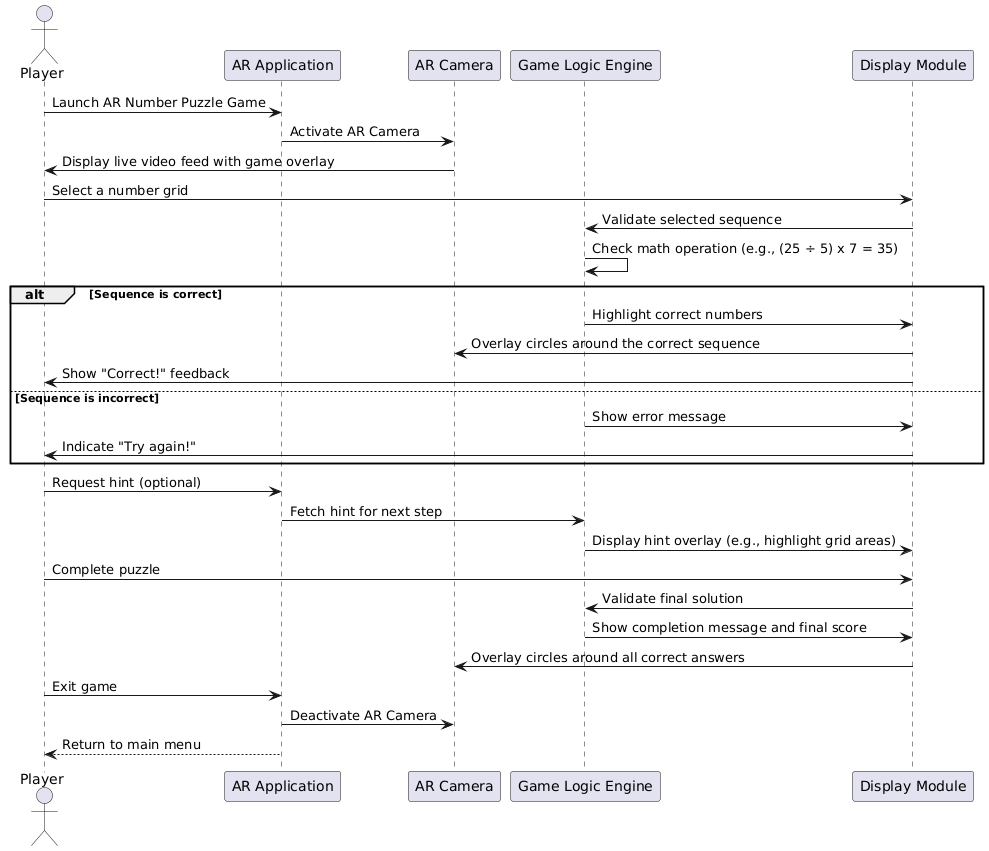

The diagram above was rendered by PlantUML. Its source (embedded in the PNG):
@startuml
actor Player
participant "AR Application" as App
participant "AR Camera" as Camera
participant "Game Logic Engine" as Logic
participant "Display Module" as Display

Player -> App: Launch AR Number Puzzle Game
App -> Camera: Activate AR Camera
Camera -> Player: Display live video feed with game overlay

Player -> Display: Select a number grid
Display -> Logic: Validate selected sequence
Logic -> Logic: Check math operation (e.g., (25 ÷ 5) x 7 = 35)
alt Sequence is correct
    Logic -> Display: Highlight correct numbers
    Display -> Camera: Overlay circles around the correct sequence
    Display -> Player: Show "Correct!" feedback
else Sequence is incorrect
    Logic -> Display: Show error message
    Display -> Player: Indicate "Try again!"
end

Player -> App: Request hint (optional)
App -> Logic: Fetch hint for next step
Logic -> Display: Display hint overlay (e.g., highlight grid areas)

Player -> Display: Complete puzzle
Display -> Logic: Validate final solution
Logic -> Display: Show completion message and final score
Display -> Camera: Overlay circles around all correct answers

Player -> App: Exit game
App -> Camera: Deactivate AR Camera
App --> Player: Return to main menu
@enduml